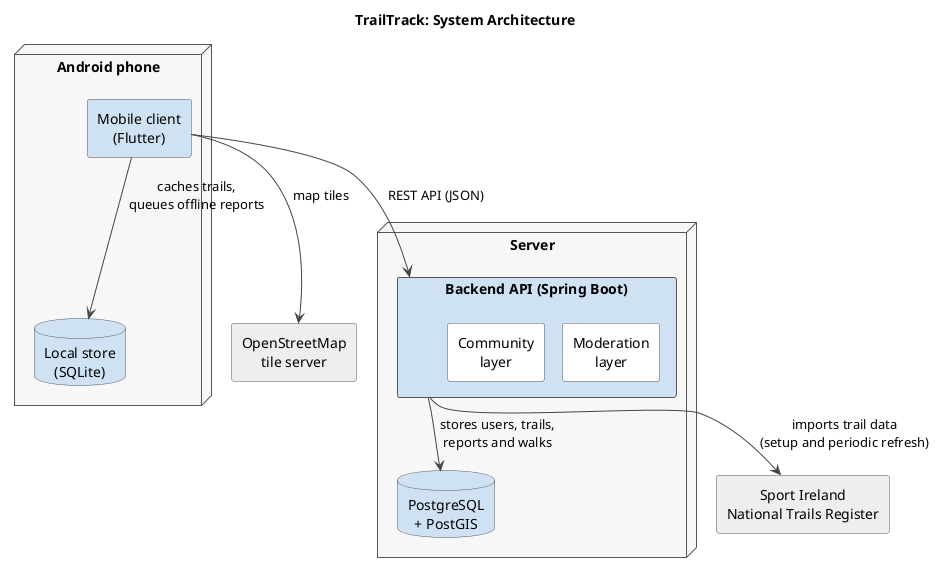

The diagram above was rendered by PlantUML. Its source (embedded in the PNG):
@startuml architecture
!pragma layout smetana
title TrailTrack: System Architecture
skinparam shadowing false
skinparam defaultTextAlignment center
skinparam ArrowColor #444444
skinparam rectangle {
  BorderColor #555555
}
skinparam database {
  BorderColor #555555
}
skinparam node {
  BorderColor #555555
}

node "Android phone" #F7F7F7 {
  rectangle "Mobile client\n(Flutter)" as app #CFE2F3
  database "Local store\n(SQLite)" as sqlite #CFE2F3
}

node "Server" #F7F7F7 {
  rectangle "Backend API (Spring Boot)" as api #CFE2F3 {
    rectangle "Moderation\nlayer" as mod #FFFFFF
    rectangle "Community\nlayer" as comm #FFFFFF
  }
  database "PostgreSQL\n+ PostGIS" as db #CFE2F3
}

rectangle "Sport Ireland\nNational Trails Register" as si #EEEEEE
rectangle "OpenStreetMap\ntile server" as osm #EEEEEE

app --> sqlite : caches trails,\nqueues offline reports
app --> api : REST API (JSON)
api --> db : stores users, trails,\nreports and walks
api --> si : imports trail data\n(setup and periodic refresh)
app --> osm : map tiles

@enduml